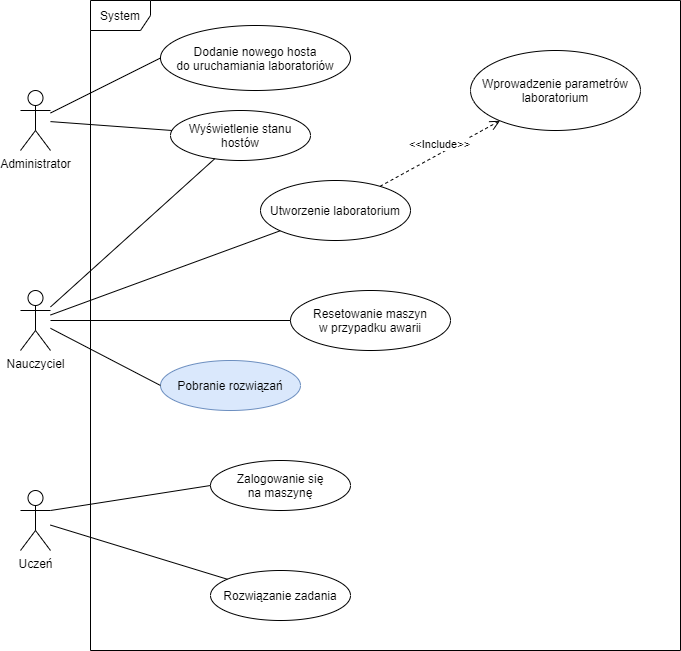

The diagram above was exported from draw.io. Its source (the exported page's mxGraphModel, read from the mxfile embedded in the PNG):
<mxGraphModel dx="1422" dy="794" grid="1" gridSize="10" guides="1" tooltips="1" connect="1" arrows="1" fold="1" page="1" pageScale="1" pageWidth="827" pageHeight="1169" math="0" shadow="0">
  <root>
    <mxCell id="0" />
    <mxCell id="1" parent="0" />
    <mxCell id="PQCvJQ3PKhJstxxQAsjZ-1" value="Nauczyciel" style="shape=umlActor;verticalLabelPosition=bottom;verticalAlign=top;html=1;" parent="1" vertex="1">
      <mxGeometry x="80" y="340" width="30" height="60" as="geometry" />
    </mxCell>
    <mxCell id="PQCvJQ3PKhJstxxQAsjZ-2" value="Uczeń" style="shape=umlActor;verticalLabelPosition=bottom;verticalAlign=top;html=1;" parent="1" vertex="1">
      <mxGeometry x="80" y="540" width="30" height="60" as="geometry" />
    </mxCell>
    <mxCell id="PQCvJQ3PKhJstxxQAsjZ-4" value="System" style="shape=umlFrame;whiteSpace=wrap;html=1;" parent="1" vertex="1">
      <mxGeometry x="150" y="50" width="590" height="650" as="geometry" />
    </mxCell>
    <mxCell id="PQCvJQ3PKhJstxxQAsjZ-5" value="Wprowadzenie parametrów&#10;laboratorium" style="ellipse;" parent="1" vertex="1">
      <mxGeometry x="530" y="100" width="170" height="80" as="geometry" />
    </mxCell>
    <mxCell id="PQCvJQ3PKhJstxxQAsjZ-6" value="Utworzenie laboratorium" style="ellipse;" parent="1" vertex="1">
      <mxGeometry x="320" y="230" width="150" height="60" as="geometry" />
    </mxCell>
    <mxCell id="PQCvJQ3PKhJstxxQAsjZ-8" value="Pobranie rozwiązań" style="ellipse;fillColor=#dae8fc;strokeColor=#6c8ebf;" parent="1" vertex="1">
      <mxGeometry x="220" y="410" width="140" height="50" as="geometry" />
    </mxCell>
    <mxCell id="PQCvJQ3PKhJstxxQAsjZ-10" value="Rozwiązanie zadania" style="ellipse;" parent="1" vertex="1">
      <mxGeometry x="270" y="620" width="140" height="50" as="geometry" />
    </mxCell>
    <mxCell id="PQCvJQ3PKhJstxxQAsjZ-11" value="Zalogowanie się&#10;na maszynę" style="ellipse;" parent="1" vertex="1">
      <mxGeometry x="270" y="510" width="140" height="50" as="geometry" />
    </mxCell>
    <mxCell id="PQCvJQ3PKhJstxxQAsjZ-17" value="" style="endArrow=none;html=1;" parent="1" source="PQCvJQ3PKhJstxxQAsjZ-1" target="PQCvJQ3PKhJstxxQAsjZ-6" edge="1">
      <mxGeometry width="50" height="50" relative="1" as="geometry">
        <mxPoint x="130" y="320" as="sourcePoint" />
        <mxPoint x="180" y="270" as="targetPoint" />
      </mxGeometry>
    </mxCell>
    <mxCell id="N2q9NJHuWbYvG_ZUR5tU-1" value="Administrator" style="shape=umlActor;verticalLabelPosition=bottom;verticalAlign=top;html=1;outlineConnect=0;" parent="1" vertex="1">
      <mxGeometry x="80" y="140" width="30" height="60" as="geometry" />
    </mxCell>
    <mxCell id="N2q9NJHuWbYvG_ZUR5tU-4" value="Dodanie nowego hosta&#10;do uruchamiania laboratoriów" style="ellipse;" parent="1" vertex="1">
      <mxGeometry x="220" y="75" width="190" height="65" as="geometry" />
    </mxCell>
    <mxCell id="N2q9NJHuWbYvG_ZUR5tU-6" value="" style="endArrow=none;html=1;entryX=0;entryY=0.5;entryDx=0;entryDy=0;" parent="1" source="N2q9NJHuWbYvG_ZUR5tU-1" target="N2q9NJHuWbYvG_ZUR5tU-4" edge="1">
      <mxGeometry width="50" height="50" relative="1" as="geometry">
        <mxPoint x="120" y="173.27586206896547" as="sourcePoint" />
        <mxPoint x="250" y="115" as="targetPoint" />
      </mxGeometry>
    </mxCell>
    <mxCell id="N2q9NJHuWbYvG_ZUR5tU-7" value="" style="endArrow=none;html=1;entryX=0;entryY=0.5;entryDx=0;entryDy=0;exitX=1;exitY=0.3333333333333333;exitDx=0;exitDy=0;exitPerimeter=0;" parent="1" source="PQCvJQ3PKhJstxxQAsjZ-2" target="PQCvJQ3PKhJstxxQAsjZ-11" edge="1">
      <mxGeometry width="50" height="50" relative="1" as="geometry">
        <mxPoint x="170" y="548.2758620689655" as="sourcePoint" />
        <mxPoint x="300" y="490" as="targetPoint" />
      </mxGeometry>
    </mxCell>
    <mxCell id="N2q9NJHuWbYvG_ZUR5tU-8" value="Resetowanie maszyn&#10;w przypadku awarii" style="ellipse;" parent="1" vertex="1">
      <mxGeometry x="350" y="340" width="160" height="60" as="geometry" />
    </mxCell>
    <mxCell id="N2q9NJHuWbYvG_ZUR5tU-9" value="" style="endArrow=none;html=1;entryX=0;entryY=0.5;entryDx=0;entryDy=0;" parent="1" source="PQCvJQ3PKhJstxxQAsjZ-1" target="N2q9NJHuWbYvG_ZUR5tU-8" edge="1">
      <mxGeometry width="50" height="50" relative="1" as="geometry">
        <mxPoint x="600" y="154.9958620689655" as="sourcePoint" />
        <mxPoint x="730" y="96.72000000000003" as="targetPoint" />
      </mxGeometry>
    </mxCell>
    <mxCell id="N2q9NJHuWbYvG_ZUR5tU-10" value="" style="endArrow=none;html=1;entryX=0;entryY=0.5;entryDx=0;entryDy=0;" parent="1" source="PQCvJQ3PKhJstxxQAsjZ-1" target="PQCvJQ3PKhJstxxQAsjZ-8" edge="1">
      <mxGeometry width="50" height="50" relative="1" as="geometry">
        <mxPoint x="610" y="164.9958620689655" as="sourcePoint" />
        <mxPoint x="740" y="106.72000000000003" as="targetPoint" />
      </mxGeometry>
    </mxCell>
    <mxCell id="N2q9NJHuWbYvG_ZUR5tU-13" value="" style="endArrow=none;html=1;" parent="1" source="PQCvJQ3PKhJstxxQAsjZ-2" target="PQCvJQ3PKhJstxxQAsjZ-10" edge="1">
      <mxGeometry width="50" height="50" relative="1" as="geometry">
        <mxPoint x="170" y="634.9958620689655" as="sourcePoint" />
        <mxPoint x="300" y="576.72" as="targetPoint" />
      </mxGeometry>
    </mxCell>
    <mxCell id="N2q9NJHuWbYvG_ZUR5tU-14" value="&amp;lt;&amp;lt;Include&amp;gt;&amp;gt;" style="html=1;verticalAlign=bottom;endArrow=open;dashed=1;endSize=8;" parent="1" source="PQCvJQ3PKhJstxxQAsjZ-6" target="PQCvJQ3PKhJstxxQAsjZ-5" edge="1">
      <mxGeometry relative="1" as="geometry">
        <mxPoint x="790" y="210" as="sourcePoint" />
        <mxPoint x="370" y="400" as="targetPoint" />
      </mxGeometry>
    </mxCell>
    <mxCell id="N2q9NJHuWbYvG_ZUR5tU-17" value="Wyświetlenie stanu&#10;hostów" style="ellipse;" parent="1" vertex="1">
      <mxGeometry x="230" y="160" width="140" height="50" as="geometry" />
    </mxCell>
    <mxCell id="N2q9NJHuWbYvG_ZUR5tU-18" value="" style="endArrow=none;html=1;" parent="1" source="N2q9NJHuWbYvG_ZUR5tU-1" target="N2q9NJHuWbYvG_ZUR5tU-17" edge="1">
      <mxGeometry width="50" height="50" relative="1" as="geometry">
        <mxPoint x="120" y="172.5" as="sourcePoint" />
        <mxPoint x="230" y="117.5" as="targetPoint" />
      </mxGeometry>
    </mxCell>
    <mxCell id="N2q9NJHuWbYvG_ZUR5tU-19" value="" style="endArrow=none;html=1;" parent="1" source="PQCvJQ3PKhJstxxQAsjZ-1" target="N2q9NJHuWbYvG_ZUR5tU-17" edge="1">
      <mxGeometry width="50" height="50" relative="1" as="geometry">
        <mxPoint x="130" y="182.5" as="sourcePoint" />
        <mxPoint x="240" y="127.5" as="targetPoint" />
      </mxGeometry>
    </mxCell>
  </root>
</mxGraphModel>